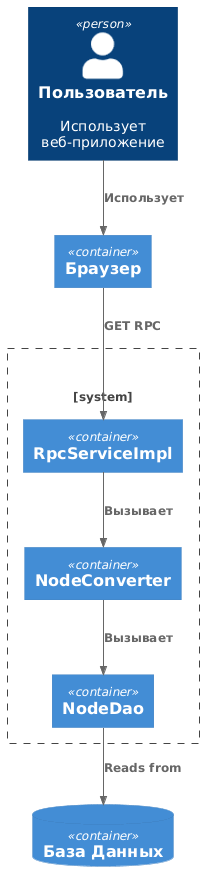

The diagram above was rendered by PlantUML. Its source (embedded in the PNG):
@startuml
!include https://raw.githubusercontent.com/plantuml-stdlib/C4-PlantUML/master/C4_Container.puml

Person(person, "Пользователь", "Использует веб-приложение")
Container(browser, "Браузер")
System_Boundary(c1, "") {
    Container(rpcServiceImpl, "RpcServiceImpl")
    Container(converter, "NodeConverter")
    Container(dao, "NodeDao")
}
ContainerDb(db, "База Данных")

Rel(person, browser, "Использует")
Rel(browser, rpcServiceImpl, "GET RPC")
Rel(rpcServiceImpl, converter, "Вызывает")
Rel(converter, dao, "Вызывает")
Rel(dao, db, "Reads from")
@enduml